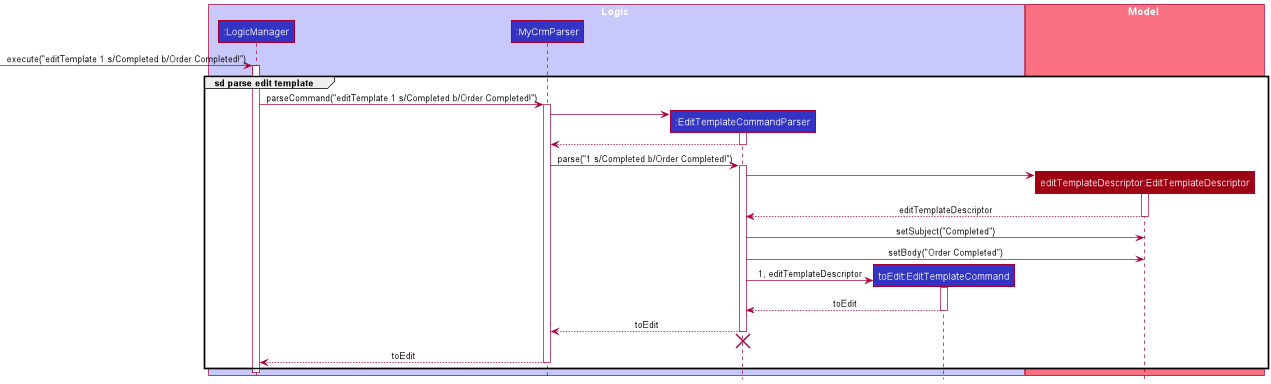

The diagram above was rendered by PlantUML. Its source (embedded in the PNG):
@startuml
!include style.puml

box Logic LOGIC_COLOR_T1
participant ":LogicManager" as LogicManager LOGIC_COLOR
participant ":MyCrmParser" as MyCrmParser LOGIC_COLOR
participant ":EditTemplateCommandParser" as EditTemplateCommandParser LOGIC_COLOR
participant "toEdit:EditTemplateCommand" as EditTemplateCommand LOGIC_COLOR
end box

box Model MODEL_COLOR_T1
participant "editTemplateDescriptor:EditTemplateDescriptor" as EditTemplateDescriptor MODEL_COLOR
end box
[-> LogicManager : execute("editTemplate 1 s/Completed b/Order Completed!")
activate LogicManager

group sd parse edit template
LogicManager -> MyCrmParser : parseCommand("editTemplate 1 s/Completed b/Order Completed!")
activate MyCrmParser

create EditTemplateCommandParser
MyCrmParser -> EditTemplateCommandParser
activate EditTemplateCommandParser

EditTemplateCommandParser --> MyCrmParser
deactivate EditTemplateCommandParser

MyCrmParser -> EditTemplateCommandParser : parse("1 s/Completed b/Order Completed!")
activate EditTemplateCommandParser

create EditTemplateDescriptor
EditTemplateCommandParser -> EditTemplateDescriptor
activate EditTemplateDescriptor
EditTemplateDescriptor --> EditTemplateCommandParser : editTemplateDescriptor
deactivate EditTemplateDescriptor

EditTemplateCommandParser -> EditTemplateDescriptor : setSubject("Completed")

EditTemplateCommandParser -> EditTemplateDescriptor : setBody("Order Completed")

create EditTemplateCommand
EditTemplateCommandParser -> EditTemplateCommand : 1, editTemplateDescriptor
activate EditTemplateCommand

EditTemplateCommand --> EditTemplateCommandParser : toEdit
deactivate EditTemplateCommand

EditTemplateCommandParser --> MyCrmParser : toEdit
deactivate EditTemplateCommandParser

'Hidden arrow to position destroy marker below the end of the activation bar.
EditTemplateCommandParser -[hidden]-> MyCrmParser
destroy EditTemplateCommandParser

MyCrmParser --> LogicManager : toEdit
deactivate MyCrmParser
end

deactivate LogicManager
@enduml